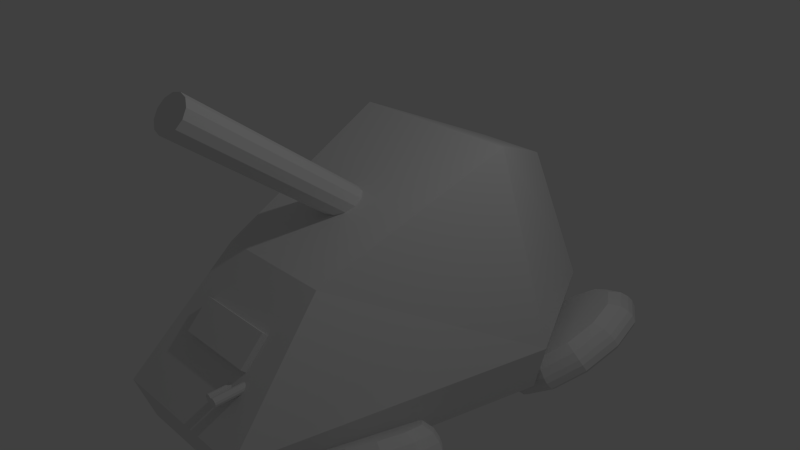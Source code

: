 # Source: hoverArtyWithPads.blend  (saved by Blender 2.72.0; exported with 4.5.12 LTS)
import bpy
from mathutils import Matrix  # noqa: F401  (used for matrix-valued properties, if any)

bpy.ops.wm.read_factory_settings(use_empty=True)
scene = bpy.context.scene
scene.name = 'Scene'

# ---- collections
col_collection_1 = bpy.data.collections.new('Collection 1'); scene.collection.children.link(col_collection_1)

# ---- materials (node trees are filled in below, after node groups)
mat_material = bpy.data.materials.new('Material')
mat_material.alpha_threshold = 0.0
mat_material.use_transparent_shadow = False
mat_material.roughness = 0.5
mat_material.line_color = (0.0, 0.0, 0.0, 1.0)

# ---- material node trees

# ---- world
world_world = bpy.data.worlds.new('World'); scene.world = world_world
world_world.color = (0.05088, 0.05088, 0.05088)
world_world.use_sun_shadow = False
world_world.sun_shadow_jitter_overblur = 0.0
world_world.cycles.sampling_method = 'MANUAL'
world_world.cycles.sample_map_resolution = 256

# ---- cameras
cam_camera = bpy.data.cameras.new('Camera')
cam_camera.clip_end = 100.0
cam_camera.lens = 35.0
cam_camera.sensor_width = 32.0
cam_camera.sensor_height = 18.0
cam_camera.ortho_scale = 7.314
cam_camera.dof.focus_distance = 0.0
cam_camera.dof.aperture_fstop = 128.0

# ---- lights
light_lamp = bpy.data.lights.new('Lamp', 'POINT')
light_lamp.transmission_factor = 0.0
light_lamp.cutoff_distance = 30.0
light_lamp.energy = 100.0
light_lamp.shadow_buffer_clip_start = 1.001
light_lamp.shadow_soft_size = 0.1
light_lamp.shadow_maximum_resolution = 0.006
light_lamp.use_absolute_resolution = True
light_lamp.cycles.use_multiple_importance_sampling = False

# ---- meshes
me_cylinder = bpy.data.meshes.new('Cylinder')
me_cylinder.from_pydata([(2.366, -9.083, -0.4136), (2.366, -9.196, -0.3373), (-2.183, -9.196, -0.3373), (-2.183, -9.083, -0.4136), (2.366, -7.14, -0.3968), (2.366, -7.254, -0.3204), (-2.183, -7.254, -0.3204), (-2.183, -7.14, -0.3968), (1.842, -11.01, -0.4453), (1.842, -9.05, -0.2498), (1.738, -10.99, -0.4466), (1.738, -9.028, -0.2511), (1.661, -10.92, -0.4502), (1.661, -8.967, -0.2547), (1.633, -10.84, -0.4551), (1.633, -8.883, -0.2595), (1.661, -10.76, -0.4599), (1.661, -8.8, -0.2644), (1.738, -10.7, -0.4635), (1.738, -8.739, -0.268), (1.842, -10.67, -0.4648), (1.842, -8.717, -0.2693), (1.947, -10.7, -0.4635), (1.947, -8.739, -0.268), (2.024, -10.76, -0.4599), (2.024, -8.8, -0.2644), (2.052, -10.84, -0.4551), (2.052, -8.883, -0.2595), (2.024, -10.92, -0.4502), (2.024, -8.967, -0.2547), (1.947, -10.99, -0.4466), (1.947, -9.028, -0.2511), (2.599, -10.95, -0.4702), (2.599, -8.722, -0.2473), (2.48, -10.93, -0.4717), (2.48, -8.696, -0.2488), (2.392, -10.86, -0.4758), (2.392, -8.627, -0.2529), (2.36, -10.76, -0.4813), (2.36, -8.532, -0.2584), (2.392, -10.67, -0.4869), (2.392, -8.437, -0.264), (2.48, -10.6, -0.491), (2.48, -8.367, -0.2681), (2.599, -10.57, -0.4925), (2.599, -8.342, -0.2696), (2.719, -10.6, -0.491), (2.719, -8.367, -0.2681), (2.807, -10.67, -0.4869), (2.807, -8.437, -0.264), (2.839, -10.76, -0.4813), (2.839, -8.532, -0.2584), (2.807, -10.86, -0.4758), (2.807, -8.627, -0.2529), (2.719, -10.93, -0.4717), (2.719, -8.696, -0.2488), (0.0, 1.0, -1.0), (0.0, 1.0, 1.0), (0.5, 0.866, -1.0), (0.5, 0.866, 1.0), (0.866, 0.5, -1.0), (0.866, 0.5, 1.0), (1.0, -4.371e-08, -1.0), (1.0, -4.371e-08, 1.0), (0.866, -0.5, -1.0), (0.866, -0.5, 1.0), (0.5, -0.866, -1.0), (0.5, -0.866, 1.0), (1.51e-07, -1.0, -1.0), (1.51e-07, -1.0, 1.0), (-0.5, -0.866, -1.0), (-0.5, -0.866, 1.0), (-0.866, -0.5, -1.0), (-0.866, -0.5, 1.0), (-1.0, -4.649e-07, -1.0), (-1.0, -4.649e-07, 1.0), (-0.866, 0.5, -1.0), (-0.866, 0.5, 1.0), (-0.5, 0.866, -1.0), (-0.5, 0.866, 1.0), (4.548, 2.313, 1.088), (4.548, -12.75, -0.4158), (-4.344, -12.75, -0.4158), (-4.344, 2.313, 1.088), (2.134, 7.551, 0.6654), (3.555, -4.298, -0.3396), (-3.351, -4.298, -0.3396), (-1.93, 7.551, 0.6654), (8.497, -2.379, 0.6213), (-8.293, -2.379, 0.6213), (5.137, 5.869, 0.1201), (-4.933, 5.869, 0.1201), (4.288, -0.1103, 1.169), (4.288, -14.29, -0.2467), (-4.084, -14.29, -0.2466), (-4.084, -0.1103, 1.169), (8.005, -4.528, 0.7297), (-7.802, -4.528, 0.7297)], [], [(4, 5, 1, 0), (5, 6, 2, 1), (6, 7, 3, 2), (7, 4, 0, 3), (0, 1, 2, 3), (7, 6, 5, 4), (8, 9, 11, 10), (10, 11, 13, 12), (12, 13, 15, 14), (14, 15, 17, 16), (16, 17, 19, 18), (18, 19, 21, 20), (20, 21, 23, 22), (22, 23, 25, 24), (24, 25, 27, 26), (26, 27, 29, 28), (11, 9, 31, 29, 27, 25, 23, 21, 19, 17, 15, 13), (30, 31, 9, 8), (28, 29, 31, 30), (8, 10, 12, 14, 16, 18, 20, 22, 24, 26, 28, 30), (32, 33, 35, 34), (34, 35, 37, 36), (36, 37, 39, 38), (38, 39, 41, 40), (40, 41, 43, 42), (42, 43, 45, 44), (44, 45, 47, 46), (46, 47, 49, 48), (48, 49, 51, 50), (50, 51, 53, 52), (35, 33, 55, 53, 51, 49, 47, 45, 43, 41, 39, 37), (54, 55, 33, 32), (52, 53, 55, 54), (32, 34, 36, 38, 40, 42, 44, 46, 48, 50, 52, 54), (56, 57, 59, 58), (58, 59, 61, 60), (60, 61, 63, 62), (62, 63, 65, 64), (64, 65, 67, 66), (66, 67, 69, 68), (68, 69, 71, 70), (70, 71, 73, 72), (72, 73, 75, 74), (74, 75, 77, 76), (59, 57, 79, 77, 75, 73, 71, 69, 67, 65, 63, 61), (78, 79, 57, 56), (76, 77, 79, 78), (56, 58, 60, 62, 64, 66, 68, 70, 72, 74, 76, 78), (80, 88, 96, 92), (90, 91, 86, 85), (88, 90, 85, 81), (81, 85, 86, 82), (89, 91, 87, 83), (84, 80, 83, 87), (82, 89, 97, 94), (84, 87, 91, 90), (80, 84, 90, 88), (82, 86, 91, 89), (96, 93, 94, 97), (92, 96, 97, 95), (89, 83, 95, 97), (81, 82, 94, 93), (83, 80, 92, 95), (88, 81, 93, 96)])
me_cylinder.materials.append(mat_material)
me_cylinder.use_remesh_preserve_volume = False
me_cylinder.use_remesh_preserve_attributes = False
me_cylinder.use_mirror_vertex_groups = False
me_cylinder.update()
me_cylinder_004 = bpy.data.meshes.new('Cylinder.004')
me_cylinder_004.from_pydata([(0.1165, -0.3584, 0.1778), (-0.3049, -0.2215, 0.1778), (-0.3049, 0.2215, 0.1778), (0.1165, 0.3584, 0.1778), (0.3769, 0.0, 0.1778), (0.0, 0.0, 0.3977), (0.4007, -0.1302, 0.0), (0.4007, 0.1302, 0.0), (0.0, -0.4214, 0.0), (0.2477, -0.3409, 0.0), (-0.4007, -0.1302, 0.0), (-0.2477, -0.3409, 0.0), (-0.2477, 0.3409, 0.0), (-0.4007, 0.1302, 0.0), (0.2477, 0.3409, 0.0), (0.0, 0.4214, 0.0), (0.29, -0.2107, 0.2091), (-0.1108, -0.3409, 0.2091), (-0.3584, 0.0, 0.2091), (-0.1108, 0.3409, 0.2091), (0.29, 0.2107, 0.2091), (0.06845, -0.2107, 0.3383), (0.2215, 0.0, 0.3383), (-0.1792, -0.1302, 0.3383), (-0.1792, 0.1302, 0.3383), (0.06845, 0.2107, 0.3383), (-1.389e-09, 0.8602, -1.0), (-1.162e-09, 0.9136, 0.3938), (0.4301, 0.7449, -1.0), (0.4568, 0.7912, 0.3938), (0.7449, 0.4301, -1.0), (0.7912, 0.4568, 0.3938), (0.8602, -5.705e-08, -1.0), (0.9136, -5.256e-08, 0.3938), (0.7449, -0.4301, -1.0), (0.7912, -0.4568, 0.3938), (0.4301, -0.7449, -1.0), (0.4568, -0.7912, 0.3938), (1.285e-07, -0.8602, -1.0), (1.368e-07, -0.9136, 0.3938), (-0.4301, -0.7449, -1.0), (-0.4568, -0.7912, 0.3938), (-0.7449, -0.4301, -1.0), (-0.7912, -0.4568, 0.3938), (-0.8602, -4.194e-07, -1.0), (-0.9136, -4.374e-07, 0.3938), (-0.7449, 0.4301, -1.0), (-0.7912, 0.4568, 0.3938), (-0.4301, 0.7449, -1.0), (-0.4568, 0.7912, 0.3938), (0.0, 1.0, 0.5108), (0.5, 0.866, 0.5108), (0.866, 0.5, 0.5108), (1.0, -4.371e-08, 0.5108), (0.866, -0.5, 0.5108), (0.5, -0.866, 0.5108), (1.51e-07, -1.0, 0.5108), (-0.5, -0.866, 0.5108), (-0.866, -0.5, 0.5108), (-1.0, -4.649e-07, 0.5108), (-0.866, 0.5, 0.5108), (-0.5, 0.866, 0.5108), (0.5, 0.866, -0.6161), (0.866, 0.5, -0.6161), (1.0, -4.371e-08, -0.6161), (0.866, -0.5, -0.6161), (0.5, -0.866, -0.6161), (1.51e-07, -1.0, -0.6161), (-0.5, -0.866, -0.6161), (-0.866, -0.5, -0.6161), (-1.0, -4.649e-07, -0.6161), (-0.866, 0.5, -0.6161), (-0.5, 0.866, -0.6161), (0.0, 1.0, -0.6161), (5e-10, 1.05, 0.3713), (0.5252, 0.9096, 0.3713), (0.9096, 0.5252, 0.3713), (1.05, -3.891e-08, 0.3713), (0.9096, -0.5252, 0.3713), (0.5252, -0.9096, 0.3713), (1.591e-07, -1.05, 0.3713), (-0.5252, -0.9096, 0.3713), (-0.9096, -0.5252, 0.3713), (-1.05, -4.813e-07, 0.3713), (-0.9096, 0.5252, 0.3713), (-0.5252, 0.9096, 0.3713), (0.534, 0.9249, 0.03855), (0.9249, 0.534, 0.03855), (1.068, -3.722e-08, 0.03855), (0.9249, -0.534, 0.03855), (0.534, -0.9249, 0.03855), (1.623e-07, -1.068, 0.03855), (-0.534, -0.9249, 0.03855), (-0.9249, -0.534, 0.03855), (-1.068, -4.871e-07, 0.03855), (-0.9249, 0.534, 0.03855), (-0.534, 0.9249, 0.03855), (1.008e-09, 1.068, 0.03855), (0.5264, 0.9118, -0.2471), (0.9118, 0.5264, -0.2471), (1.053, -3.867e-08, -0.2471), (0.9118, -0.5264, -0.2471), (0.5264, -0.9118, -0.2471), (1.598e-07, -1.053, -0.2471), (-0.5264, -0.9118, -0.2471), (-0.9118, -0.5264, -0.2471), (-1.053, -4.821e-07, -0.2471), (-0.9118, 0.5264, -0.2471), (-0.5264, 0.9118, -0.2471), (7.835e-10, 1.053, -0.2471), (-3.321e-09, 0.7431, 0.1364), (0.3715, 0.6435, 0.1364), (0.6435, 0.3715, 0.1364), (0.7431, -7.149e-08, 0.1364), (0.6435, -0.3715, 0.1364), (0.3715, -0.6435, 0.1364), (1.089e-07, -0.7431, 0.1364), (-0.3715, -0.6435, 0.1364), (-0.6435, -0.3715, 0.1364), (-0.7431, -3.845e-07, 0.1364), (-0.6435, 0.3715, 0.1364), (-0.3715, 0.6435, 0.1364), (-1.487e-08, 0.04365, -0.1576), (0.02182, 0.0378, -0.1576), (0.0378, 0.02182, -0.1576), (0.04365, -1.496e-07, -0.1576), (0.0378, -0.02182, -0.1576), (0.02182, -0.0378, -0.1576), (-8.277e-09, -0.04365, -0.1576), (-0.02182, -0.0378, -0.1576), (-0.0378, -0.02182, -0.1576), (-0.04365, -1.68e-07, -0.1576), (-0.0378, 0.02182, -0.1576), (-0.02182, 0.0378, -0.1576)], [], [(6, 4, 22, 16), (10, 1, 23, 18), (14, 3, 25, 20), (6, 7, 4), (8, 9, 0), (10, 11, 1), (23, 5, 24, 18), (12, 13, 2), (14, 15, 3), (9, 6, 16), (20, 22, 4, 7), (11, 8, 17), (16, 21, 0, 9), (13, 10, 18), (25, 5, 22, 20), (15, 12, 19), (18, 24, 2, 13), (7, 14, 20), (19, 25, 3, 15), (21, 5, 23, 17), (17, 23, 1, 11), (24, 5, 25, 19), (12, 2, 24, 19), (22, 5, 21, 16), (8, 0, 21, 17), (50, 27, 29, 51), (51, 29, 31, 52), (52, 31, 33, 53), (53, 33, 35, 54), (54, 35, 37, 55), (55, 37, 39, 56), (56, 39, 41, 57), (57, 41, 43, 58), (58, 43, 45, 59), (59, 45, 47, 60), (27, 49, 121, 110), (61, 49, 27, 50), (60, 47, 49, 61), (26, 28, 30, 32, 34, 36, 38, 40, 42, 44, 46, 48), (74, 50, 51, 75), (75, 51, 52, 76), (76, 52, 53, 77), (77, 53, 54, 78), (78, 54, 55, 79), (79, 55, 56, 80), (80, 56, 57, 81), (81, 57, 58, 82), (82, 58, 59, 83), (83, 59, 60, 84), (85, 61, 50, 74), (84, 60, 61, 85), (26, 73, 62, 28), (28, 62, 63, 30), (30, 63, 64, 32), (32, 64, 65, 34), (34, 65, 66, 36), (36, 66, 67, 38), (38, 67, 68, 40), (40, 68, 69, 42), (42, 69, 70, 44), (44, 70, 71, 46), (48, 72, 73, 26), (46, 71, 72, 48), (97, 74, 75, 86), (86, 75, 76, 87), (87, 76, 77, 88), (88, 77, 78, 89), (89, 78, 79, 90), (90, 79, 80, 91), (91, 80, 81, 92), (92, 81, 82, 93), (93, 82, 83, 94), (94, 83, 84, 95), (96, 85, 74, 97), (95, 84, 85, 96), (109, 97, 86, 98), (98, 86, 87, 99), (99, 87, 88, 100), (100, 88, 89, 101), (101, 89, 90, 102), (102, 90, 91, 103), (103, 91, 92, 104), (104, 92, 93, 105), (105, 93, 94, 106), (106, 94, 95, 107), (108, 96, 97, 109), (107, 95, 96, 108), (73, 109, 98, 62), (62, 98, 99, 63), (63, 99, 100, 64), (64, 100, 101, 65), (65, 101, 102, 66), (66, 102, 103, 67), (67, 103, 104, 68), (68, 104, 105, 69), (69, 105, 106, 70), (70, 106, 107, 71), (72, 108, 109, 73), (71, 107, 108, 72), (110, 121, 133, 122), (49, 47, 120, 121), (47, 45, 119, 120), (45, 43, 118, 119), (43, 41, 117, 118), (41, 39, 116, 117), (39, 37, 115, 116), (37, 35, 114, 115), (35, 33, 113, 114), (33, 31, 112, 113), (31, 29, 111, 112), (29, 27, 110, 111), (123, 122, 133, 132, 131, 130, 129, 128, 127, 126, 125, 124), (121, 120, 132, 133), (120, 119, 131, 132), (119, 118, 130, 131), (118, 117, 129, 130), (117, 116, 128, 129), (116, 115, 127, 128), (115, 114, 126, 127), (114, 113, 125, 126), (113, 112, 124, 125), (112, 111, 123, 124), (111, 110, 122, 123)])
me_cylinder_004.use_remesh_preserve_volume = False
me_cylinder_004.use_remesh_preserve_attributes = False
me_cylinder_004.use_mirror_vertex_groups = False
me_cylinder_004.update()
me_cylinder_003 = bpy.data.meshes.new('Cylinder.003')
me_cylinder_003.from_pydata([(0.1165, -0.3584, 0.1778), (-0.3049, -0.2215, 0.1778), (-0.3049, 0.2215, 0.1778), (0.1165, 0.3584, 0.1778), (0.3769, 0.0, 0.1778), (0.0, 0.0, 0.3977), (0.4007, -0.1302, 0.0), (0.4007, 0.1302, 0.0), (0.0, -0.4214, 0.0), (0.2477, -0.3409, 0.0), (-0.4007, -0.1302, 0.0), (-0.2477, -0.3409, 0.0), (-0.2477, 0.3409, 0.0), (-0.4007, 0.1302, 0.0), (0.2477, 0.3409, 0.0), (0.0, 0.4214, 0.0), (0.29, -0.2107, 0.2091), (-0.1108, -0.3409, 0.2091), (-0.3584, 0.0, 0.2091), (-0.1108, 0.3409, 0.2091), (0.29, 0.2107, 0.2091), (0.06845, -0.2107, 0.3383), (0.2215, 0.0, 0.3383), (-0.1792, -0.1302, 0.3383), (-0.1792, 0.1302, 0.3383), (0.06845, 0.2107, 0.3383), (-1.389e-09, 0.8602, -1.0), (-1.162e-09, 0.9136, 0.3938), (0.4301, 0.7449, -1.0), (0.4568, 0.7912, 0.3938), (0.7449, 0.4301, -1.0), (0.7912, 0.4568, 0.3938), (0.8602, -5.705e-08, -1.0), (0.9136, -5.256e-08, 0.3938), (0.7449, -0.4301, -1.0), (0.7912, -0.4568, 0.3938), (0.4301, -0.7449, -1.0), (0.4568, -0.7912, 0.3938), (1.285e-07, -0.8602, -1.0), (1.368e-07, -0.9136, 0.3938), (-0.4301, -0.7449, -1.0), (-0.4568, -0.7912, 0.3938), (-0.7449, -0.4301, -1.0), (-0.7912, -0.4568, 0.3938), (-0.8602, -4.194e-07, -1.0), (-0.9136, -4.374e-07, 0.3938), (-0.7449, 0.4301, -1.0), (-0.7912, 0.4568, 0.3938), (-0.4301, 0.7449, -1.0), (-0.4568, 0.7912, 0.3938), (0.0, 1.0, 0.5108), (0.5, 0.866, 0.5108), (0.866, 0.5, 0.5108), (1.0, -4.371e-08, 0.5108), (0.866, -0.5, 0.5108), (0.5, -0.866, 0.5108), (1.51e-07, -1.0, 0.5108), (-0.5, -0.866, 0.5108), (-0.866, -0.5, 0.5108), (-1.0, -4.649e-07, 0.5108), (-0.866, 0.5, 0.5108), (-0.5, 0.866, 0.5108), (0.5, 0.866, -0.6161), (0.866, 0.5, -0.6161), (1.0, -4.371e-08, -0.6161), (0.866, -0.5, -0.6161), (0.5, -0.866, -0.6161), (1.51e-07, -1.0, -0.6161), (-0.5, -0.866, -0.6161), (-0.866, -0.5, -0.6161), (-1.0, -4.649e-07, -0.6161), (-0.866, 0.5, -0.6161), (-0.5, 0.866, -0.6161), (0.0, 1.0, -0.6161), (5e-10, 1.05, 0.3713), (0.5252, 0.9096, 0.3713), (0.9096, 0.5252, 0.3713), (1.05, -3.891e-08, 0.3713), (0.9096, -0.5252, 0.3713), (0.5252, -0.9096, 0.3713), (1.591e-07, -1.05, 0.3713), (-0.5252, -0.9096, 0.3713), (-0.9096, -0.5252, 0.3713), (-1.05, -4.813e-07, 0.3713), (-0.9096, 0.5252, 0.3713), (-0.5252, 0.9096, 0.3713), (0.534, 0.9249, 0.03855), (0.9249, 0.534, 0.03855), (1.068, -3.722e-08, 0.03855), (0.9249, -0.534, 0.03855), (0.534, -0.9249, 0.03855), (1.623e-07, -1.068, 0.03855), (-0.534, -0.9249, 0.03855), (-0.9249, -0.534, 0.03855), (-1.068, -4.871e-07, 0.03855), (-0.9249, 0.534, 0.03855), (-0.534, 0.9249, 0.03855), (1.008e-09, 1.068, 0.03855), (0.5264, 0.9118, -0.2471), (0.9118, 0.5264, -0.2471), (1.053, -3.867e-08, -0.2471), (0.9118, -0.5264, -0.2471), (0.5264, -0.9118, -0.2471), (1.598e-07, -1.053, -0.2471), (-0.5264, -0.9118, -0.2471), (-0.9118, -0.5264, -0.2471), (-1.053, -4.821e-07, -0.2471), (-0.9118, 0.5264, -0.2471), (-0.5264, 0.9118, -0.2471), (7.835e-10, 1.053, -0.2471), (-3.321e-09, 0.7431, 0.1364), (0.3715, 0.6435, 0.1364), (0.6435, 0.3715, 0.1364), (0.7431, -7.149e-08, 0.1364), (0.6435, -0.3715, 0.1364), (0.3715, -0.6435, 0.1364), (1.089e-07, -0.7431, 0.1364), (-0.3715, -0.6435, 0.1364), (-0.6435, -0.3715, 0.1364), (-0.7431, -3.845e-07, 0.1364), (-0.6435, 0.3715, 0.1364), (-0.3715, 0.6435, 0.1364), (-1.487e-08, 0.04365, -0.1576), (0.02182, 0.0378, -0.1576), (0.0378, 0.02182, -0.1576), (0.04365, -1.496e-07, -0.1576), (0.0378, -0.02182, -0.1576), (0.02182, -0.0378, -0.1576), (-8.277e-09, -0.04365, -0.1576), (-0.02182, -0.0378, -0.1576), (-0.0378, -0.02182, -0.1576), (-0.04365, -1.68e-07, -0.1576), (-0.0378, 0.02182, -0.1576), (-0.02182, 0.0378, -0.1576)], [], [(6, 4, 22, 16), (10, 1, 23, 18), (14, 3, 25, 20), (6, 7, 4), (8, 9, 0), (10, 11, 1), (23, 5, 24, 18), (12, 13, 2), (14, 15, 3), (9, 6, 16), (20, 22, 4, 7), (11, 8, 17), (16, 21, 0, 9), (13, 10, 18), (25, 5, 22, 20), (15, 12, 19), (18, 24, 2, 13), (7, 14, 20), (19, 25, 3, 15), (21, 5, 23, 17), (17, 23, 1, 11), (24, 5, 25, 19), (12, 2, 24, 19), (22, 5, 21, 16), (8, 0, 21, 17), (50, 27, 29, 51), (51, 29, 31, 52), (52, 31, 33, 53), (53, 33, 35, 54), (54, 35, 37, 55), (55, 37, 39, 56), (56, 39, 41, 57), (57, 41, 43, 58), (58, 43, 45, 59), (59, 45, 47, 60), (27, 49, 121, 110), (61, 49, 27, 50), (60, 47, 49, 61), (26, 28, 30, 32, 34, 36, 38, 40, 42, 44, 46, 48), (74, 50, 51, 75), (75, 51, 52, 76), (76, 52, 53, 77), (77, 53, 54, 78), (78, 54, 55, 79), (79, 55, 56, 80), (80, 56, 57, 81), (81, 57, 58, 82), (82, 58, 59, 83), (83, 59, 60, 84), (85, 61, 50, 74), (84, 60, 61, 85), (26, 73, 62, 28), (28, 62, 63, 30), (30, 63, 64, 32), (32, 64, 65, 34), (34, 65, 66, 36), (36, 66, 67, 38), (38, 67, 68, 40), (40, 68, 69, 42), (42, 69, 70, 44), (44, 70, 71, 46), (48, 72, 73, 26), (46, 71, 72, 48), (97, 74, 75, 86), (86, 75, 76, 87), (87, 76, 77, 88), (88, 77, 78, 89), (89, 78, 79, 90), (90, 79, 80, 91), (91, 80, 81, 92), (92, 81, 82, 93), (93, 82, 83, 94), (94, 83, 84, 95), (96, 85, 74, 97), (95, 84, 85, 96), (109, 97, 86, 98), (98, 86, 87, 99), (99, 87, 88, 100), (100, 88, 89, 101), (101, 89, 90, 102), (102, 90, 91, 103), (103, 91, 92, 104), (104, 92, 93, 105), (105, 93, 94, 106), (106, 94, 95, 107), (108, 96, 97, 109), (107, 95, 96, 108), (73, 109, 98, 62), (62, 98, 99, 63), (63, 99, 100, 64), (64, 100, 101, 65), (65, 101, 102, 66), (66, 102, 103, 67), (67, 103, 104, 68), (68, 104, 105, 69), (69, 105, 106, 70), (70, 106, 107, 71), (72, 108, 109, 73), (71, 107, 108, 72), (110, 121, 133, 122), (49, 47, 120, 121), (47, 45, 119, 120), (45, 43, 118, 119), (43, 41, 117, 118), (41, 39, 116, 117), (39, 37, 115, 116), (37, 35, 114, 115), (35, 33, 113, 114), (33, 31, 112, 113), (31, 29, 111, 112), (29, 27, 110, 111), (123, 122, 133, 132, 131, 130, 129, 128, 127, 126, 125, 124), (121, 120, 132, 133), (120, 119, 131, 132), (119, 118, 130, 131), (118, 117, 129, 130), (117, 116, 128, 129), (116, 115, 127, 128), (115, 114, 126, 127), (114, 113, 125, 126), (113, 112, 124, 125), (112, 111, 123, 124), (111, 110, 122, 123)])
me_cylinder_003.use_remesh_preserve_volume = False
me_cylinder_003.use_remesh_preserve_attributes = False
me_cylinder_003.use_mirror_vertex_groups = False
me_cylinder_003.update()

# ---- objects
ob_cylinder = bpy.data.objects.new('Cylinder', me_cylinder)
ob_cylinder_001 = bpy.data.objects.new('Cylinder.001', me_cylinder_004)
ob_lamp = bpy.data.objects.new('Lamp', light_lamp)
ob_camera = bpy.data.objects.new('Camera', cam_camera)
ob_cylinder_003 = bpy.data.objects.new('Cylinder.003', me_cylinder_003)

# ---- transforms, parenting, visibility, modifiers, constraints
ob_cylinder.location = (-0.02436, -0.09731, 0.6277)
ob_cylinder.rotation_euler = (0.9171, -0.0, 0.0)
ob_cylinder.scale = (0.2389, 0.2389, -3.122)
ob_cylinder.lineart.crease_threshold = 0.0
ob_cylinder_001.location = (1.638, 2.112, -1.54)
ob_cylinder_001.rotation_mode = 'YZX'
ob_cylinder_001.rotation_euler = (6.3, 3.803, 3.516)
ob_cylinder_001.scale = (0.9719, 0.9719, 0.2783)
ob_cylinder_001.lineart.crease_threshold = 0.0
_m = ob_cylinder_001.modifiers.new('Mirror', 'MIRROR')
_m.mirror_object = ob_cylinder
ob_lamp.location = (4.076, 1.005, 5.904)
ob_lamp.rotation_euler = (0.6503, 0.05522, 1.866)
ob_lamp.lock_rotations_4d = False
ob_lamp.empty_display_type = 'ARROWS'
ob_lamp.color = (0.0, 0.0, 0.0, 0.0)
ob_lamp.lineart.crease_threshold = 0.0
ob_camera.location = (7.481, -6.508, 5.344)
ob_camera.rotation_euler = (1.109, 0.01082, 0.8149)
ob_camera.lock_rotations_4d = False
ob_camera.empty_display_type = 'ARROWS'
ob_camera.color = (0.0, 0.0, 0.0, 0.0)
ob_camera.display_type = 'WIRE'
ob_camera.lineart.crease_threshold = 0.0
ob_cylinder_003.location = (1.466, -1.384, -1.664)
ob_cylinder_003.rotation_euler = (-9.032, -0.4636, -1.091)
ob_cylinder_003.scale = (0.8089, 0.8089, 0.3095)
ob_cylinder_003.lineart.crease_threshold = 0.0
_m = ob_cylinder_003.modifiers.new('Mirror', 'MIRROR')
_m.mirror_object = ob_cylinder

# ---- collection membership
col_collection_1.objects.link(ob_cylinder)
col_collection_1.objects.link(ob_cylinder_001)
col_collection_1.objects.link(ob_lamp)
col_collection_1.objects.link(ob_camera)
col_collection_1.objects.link(ob_cylinder_003)

# ---- scene / render settings (as saved in the file)
scene.camera = ob_camera
scene.frame_start = 1; scene.frame_end = 250; scene.frame_set(1)
scene.render.engine = 'BLENDER_EEVEE_NEXT'
scene.render.resolution_percentage = 50
scene.render.dither_intensity = 0.0
scene.cycles.use_denoising = False
scene.cycles.samples = 10
scene.cycles.sampling_pattern = 'TABULATED_SOBOL'
scene.cycles.light_sampling_threshold = 0.0
scene.cycles.use_adaptive_sampling = False
scene.cycles.use_light_tree = False
scene.cycles.blur_glossy = 0.0
scene.cycles.pixel_filter_type = 'GAUSSIAN'
scene.cycles.sample_clamp_indirect = 0.0
scene.view_settings.view_transform = 'Standard'
bpy.context.view_layer.update()
